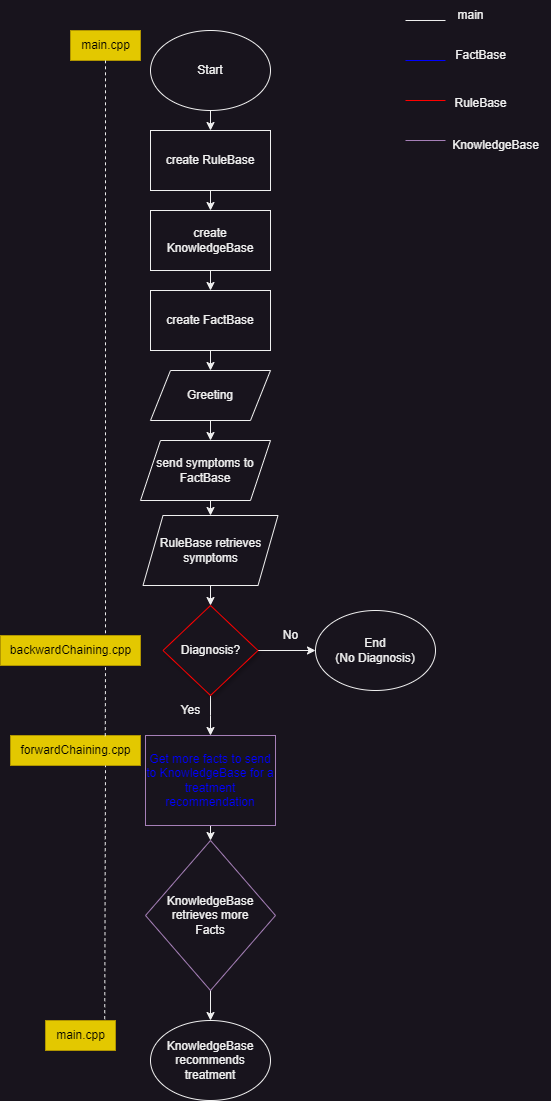

The diagram above was exported from draw.io. Its source (the exported page's mxGraphModel, read from the mxfile embedded in the PNG):
<mxGraphModel dx="2390" dy="1473" grid="1" gridSize="10" guides="1" tooltips="1" connect="1" arrows="1" fold="1" page="1" pageScale="1" pageWidth="850" pageHeight="1100" math="0" shadow="0">
  <root>
    <mxCell id="0" />
    <mxCell id="1" parent="0" />
    <mxCell id="F-107009YZoa1VJT9Bub-3" style="edgeStyle=orthogonalEdgeStyle;rounded=0;orthogonalLoop=1;jettySize=auto;html=1;exitX=0.5;exitY=1;exitDx=0;exitDy=0;entryX=0.5;entryY=0;entryDx=0;entryDy=0;" edge="1" parent="1" source="yk9AvRP_01XB7RLFrfOt-1" target="F-107009YZoa1VJT9Bub-2">
      <mxGeometry relative="1" as="geometry" />
    </mxCell>
    <mxCell id="yk9AvRP_01XB7RLFrfOt-1" value="Start" style="ellipse;whiteSpace=wrap;html=1;" parent="1" vertex="1">
      <mxGeometry x="305" y="30" width="120" height="80" as="geometry" />
    </mxCell>
    <mxCell id="F-107009YZoa1VJT9Bub-5" style="edgeStyle=orthogonalEdgeStyle;rounded=0;orthogonalLoop=1;jettySize=auto;html=1;exitX=0.5;exitY=1;exitDx=0;exitDy=0;entryX=0.5;entryY=0;entryDx=0;entryDy=0;" edge="1" parent="1" source="F-107009YZoa1VJT9Bub-2" target="F-107009YZoa1VJT9Bub-4">
      <mxGeometry relative="1" as="geometry" />
    </mxCell>
    <mxCell id="F-107009YZoa1VJT9Bub-2" value="create RuleBase" style="rounded=0;whiteSpace=wrap;html=1;shadow=0;" vertex="1" parent="1">
      <mxGeometry x="305" y="130" width="120" height="60" as="geometry" />
    </mxCell>
    <mxCell id="F-107009YZoa1VJT9Bub-9" style="edgeStyle=orthogonalEdgeStyle;rounded=0;orthogonalLoop=1;jettySize=auto;html=1;exitX=0.5;exitY=1;exitDx=0;exitDy=0;entryX=0.5;entryY=0;entryDx=0;entryDy=0;" edge="1" parent="1" source="F-107009YZoa1VJT9Bub-4" target="F-107009YZoa1VJT9Bub-8">
      <mxGeometry relative="1" as="geometry" />
    </mxCell>
    <mxCell id="F-107009YZoa1VJT9Bub-4" value="create KnowledgeBase" style="rounded=0;whiteSpace=wrap;html=1;" vertex="1" parent="1">
      <mxGeometry x="305" y="210" width="120" height="60" as="geometry" />
    </mxCell>
    <mxCell id="F-107009YZoa1VJT9Bub-13" style="edgeStyle=orthogonalEdgeStyle;rounded=0;orthogonalLoop=1;jettySize=auto;html=1;exitX=0.5;exitY=1;exitDx=0;exitDy=0;entryX=0.5;entryY=0;entryDx=0;entryDy=0;" edge="1" parent="1" source="F-107009YZoa1VJT9Bub-6">
      <mxGeometry relative="1" as="geometry">
        <mxPoint x="365" y="440" as="targetPoint" />
      </mxGeometry>
    </mxCell>
    <mxCell id="F-107009YZoa1VJT9Bub-6" value="Greeting" style="shape=parallelogram;perimeter=parallelogramPerimeter;whiteSpace=wrap;html=1;fixedSize=1;" vertex="1" parent="1">
      <mxGeometry x="305" y="370" width="120" height="50" as="geometry" />
    </mxCell>
    <mxCell id="F-107009YZoa1VJT9Bub-10" style="edgeStyle=orthogonalEdgeStyle;rounded=0;orthogonalLoop=1;jettySize=auto;html=1;exitX=0.5;exitY=1;exitDx=0;exitDy=0;entryX=0.5;entryY=0;entryDx=0;entryDy=0;" edge="1" parent="1" source="F-107009YZoa1VJT9Bub-8" target="F-107009YZoa1VJT9Bub-6">
      <mxGeometry relative="1" as="geometry" />
    </mxCell>
    <mxCell id="F-107009YZoa1VJT9Bub-8" value="create FactBase" style="rounded=0;whiteSpace=wrap;html=1;" vertex="1" parent="1">
      <mxGeometry x="305" y="290" width="120" height="60" as="geometry" />
    </mxCell>
    <mxCell id="F-107009YZoa1VJT9Bub-15" style="edgeStyle=orthogonalEdgeStyle;rounded=0;orthogonalLoop=1;jettySize=auto;html=1;exitX=0.5;exitY=1;exitDx=0;exitDy=0;entryX=0.5;entryY=0;entryDx=0;entryDy=0;" edge="1" parent="1" target="F-107009YZoa1VJT9Bub-14">
      <mxGeometry relative="1" as="geometry">
        <mxPoint x="365" y="585" as="sourcePoint" />
      </mxGeometry>
    </mxCell>
    <mxCell id="F-107009YZoa1VJT9Bub-19" style="edgeStyle=orthogonalEdgeStyle;rounded=0;orthogonalLoop=1;jettySize=auto;html=1;exitX=1;exitY=0.5;exitDx=0;exitDy=0;entryX=0;entryY=0.5;entryDx=0;entryDy=0;" edge="1" parent="1" source="F-107009YZoa1VJT9Bub-14" target="F-107009YZoa1VJT9Bub-18">
      <mxGeometry relative="1" as="geometry" />
    </mxCell>
    <mxCell id="F-107009YZoa1VJT9Bub-20" style="edgeStyle=orthogonalEdgeStyle;rounded=0;orthogonalLoop=1;jettySize=auto;html=1;exitX=0.5;exitY=1;exitDx=0;exitDy=0;" edge="1" parent="1" source="F-107009YZoa1VJT9Bub-14">
      <mxGeometry relative="1" as="geometry">
        <mxPoint x="365" y="735" as="targetPoint" />
      </mxGeometry>
    </mxCell>
    <mxCell id="F-107009YZoa1VJT9Bub-14" value="Diagnosis?" style="rhombus;whiteSpace=wrap;html=1;shadow=1;strokeColor=#FF0000;" vertex="1" parent="1">
      <mxGeometry x="317.5" y="605" width="95" height="90" as="geometry" />
    </mxCell>
    <mxCell id="F-107009YZoa1VJT9Bub-16" value="Yes" style="text;html=1;align=center;verticalAlign=middle;resizable=0;points=[];autosize=1;strokeColor=none;fillColor=none;" vertex="1" parent="1">
      <mxGeometry x="325" y="695" width="40" height="30" as="geometry" />
    </mxCell>
    <mxCell id="F-107009YZoa1VJT9Bub-17" value="No" style="text;html=1;align=center;verticalAlign=middle;resizable=0;points=[];autosize=1;strokeColor=none;fillColor=none;" vertex="1" parent="1">
      <mxGeometry x="425" y="620" width="40" height="30" as="geometry" />
    </mxCell>
    <mxCell id="F-107009YZoa1VJT9Bub-18" value="End&lt;div&gt;(No Diagnosis)&lt;/div&gt;" style="ellipse;whiteSpace=wrap;html=1;" vertex="1" parent="1">
      <mxGeometry x="470" y="610" width="120" height="80" as="geometry" />
    </mxCell>
    <mxCell id="F-107009YZoa1VJT9Bub-36" style="edgeStyle=orthogonalEdgeStyle;rounded=0;orthogonalLoop=1;jettySize=auto;html=1;exitX=0.5;exitY=1;exitDx=0;exitDy=0;entryX=0.5;entryY=0;entryDx=0;entryDy=0;" edge="1" parent="1" source="F-107009YZoa1VJT9Bub-21" target="F-107009YZoa1VJT9Bub-35">
      <mxGeometry relative="1" as="geometry" />
    </mxCell>
    <mxCell id="F-107009YZoa1VJT9Bub-21" value="&lt;font color=&quot;#0000ff&quot;&gt;Get more facts to send to KnowledgeBase for a treatment recommendation&lt;/font&gt;" style="whiteSpace=wrap;html=1;strokeColor=#A680B8;" vertex="1" parent="1">
      <mxGeometry x="300" y="735" width="130" height="90" as="geometry" />
    </mxCell>
    <mxCell id="F-107009YZoa1VJT9Bub-22" value="" style="endArrow=none;html=1;rounded=0;fillColor=#A680B8;shadow=0;strokeColor=#A680B8;" edge="1" parent="1">
      <mxGeometry width="50" height="50" relative="1" as="geometry">
        <mxPoint x="560" y="140" as="sourcePoint" />
        <mxPoint x="600" y="140" as="targetPoint" />
      </mxGeometry>
    </mxCell>
    <mxCell id="F-107009YZoa1VJT9Bub-23" value="" style="endArrow=none;html=1;rounded=0;strokeColor=#FF0000;" edge="1" parent="1">
      <mxGeometry width="50" height="50" relative="1" as="geometry">
        <mxPoint x="560" y="100" as="sourcePoint" />
        <mxPoint x="600" y="100" as="targetPoint" />
      </mxGeometry>
    </mxCell>
    <mxCell id="F-107009YZoa1VJT9Bub-24" value="" style="endArrow=none;html=1;rounded=0;strokeColor=#0000FF;" edge="1" parent="1">
      <mxGeometry width="50" height="50" relative="1" as="geometry">
        <mxPoint x="560" y="60" as="sourcePoint" />
        <mxPoint x="600" y="60" as="targetPoint" />
      </mxGeometry>
    </mxCell>
    <mxCell id="F-107009YZoa1VJT9Bub-25" value="FactBase" style="text;html=1;align=center;verticalAlign=middle;resizable=0;points=[];autosize=1;strokeColor=none;fillColor=none;" vertex="1" parent="1">
      <mxGeometry x="600" y="40" width="70" height="30" as="geometry" />
    </mxCell>
    <mxCell id="F-107009YZoa1VJT9Bub-26" value="KnowledgeBase" style="text;html=1;align=center;verticalAlign=middle;resizable=0;points=[];autosize=1;strokeColor=none;fillColor=none;" vertex="1" parent="1">
      <mxGeometry x="595" y="130" width="110" height="30" as="geometry" />
    </mxCell>
    <mxCell id="F-107009YZoa1VJT9Bub-27" value="RuleBase" style="text;html=1;align=center;verticalAlign=middle;resizable=0;points=[];autosize=1;strokeColor=none;fillColor=none;" vertex="1" parent="1">
      <mxGeometry x="595" y="88" width="80" height="30" as="geometry" />
    </mxCell>
    <mxCell id="F-107009YZoa1VJT9Bub-31" style="edgeStyle=orthogonalEdgeStyle;rounded=0;orthogonalLoop=1;jettySize=auto;html=1;exitX=0.5;exitY=1;exitDx=0;exitDy=0;entryX=0.5;entryY=0;entryDx=0;entryDy=0;" edge="1" parent="1" source="F-107009YZoa1VJT9Bub-28" target="F-107009YZoa1VJT9Bub-30">
      <mxGeometry relative="1" as="geometry" />
    </mxCell>
    <mxCell id="F-107009YZoa1VJT9Bub-28" value="send symptoms to FactBase" style="shape=parallelogram;perimeter=parallelogramPerimeter;whiteSpace=wrap;html=1;fixedSize=1;" vertex="1" parent="1">
      <mxGeometry x="295" y="440" width="130" height="60" as="geometry" />
    </mxCell>
    <mxCell id="F-107009YZoa1VJT9Bub-30" value="RuleBase retrieves symptoms" style="shape=parallelogram;perimeter=parallelogramPerimeter;whiteSpace=wrap;html=1;fixedSize=1;" vertex="1" parent="1">
      <mxGeometry x="297.5" y="515" width="135" height="70" as="geometry" />
    </mxCell>
    <mxCell id="F-107009YZoa1VJT9Bub-37" style="edgeStyle=orthogonalEdgeStyle;rounded=0;orthogonalLoop=1;jettySize=auto;html=1;exitX=0.5;exitY=1;exitDx=0;exitDy=0;entryX=0.5;entryY=0;entryDx=0;entryDy=0;" edge="1" parent="1" source="F-107009YZoa1VJT9Bub-35">
      <mxGeometry relative="1" as="geometry">
        <mxPoint x="365" y="1020" as="targetPoint" />
      </mxGeometry>
    </mxCell>
    <mxCell id="F-107009YZoa1VJT9Bub-35" value="KnowledgeBase retrieves more&lt;div&gt;Facts&lt;/div&gt;" style="rhombus;whiteSpace=wrap;html=1;strokeColor=#A680B8;" vertex="1" parent="1">
      <mxGeometry x="300" y="840" width="130" height="150" as="geometry" />
    </mxCell>
    <mxCell id="F-107009YZoa1VJT9Bub-38" value="KnowledgeBase recommends treatment" style="ellipse;whiteSpace=wrap;html=1;" vertex="1" parent="1">
      <mxGeometry x="305" y="1020" width="120" height="80" as="geometry" />
    </mxCell>
    <mxCell id="F-107009YZoa1VJT9Bub-40" value="" style="endArrow=none;html=1;rounded=0;entryX=0;entryY=0.333;entryDx=0;entryDy=0;entryPerimeter=0;" edge="1" parent="1">
      <mxGeometry width="50" height="50" relative="1" as="geometry">
        <mxPoint x="560" y="20" as="sourcePoint" />
        <mxPoint x="600" y="19.99000000000001" as="targetPoint" />
      </mxGeometry>
    </mxCell>
    <mxCell id="F-107009YZoa1VJT9Bub-43" value="main" style="text;html=1;align=center;verticalAlign=middle;resizable=0;points=[];autosize=1;strokeColor=none;fillColor=none;" vertex="1" parent="1">
      <mxGeometry x="600" width="50" height="30" as="geometry" />
    </mxCell>
    <mxCell id="F-107009YZoa1VJT9Bub-44" value="backwardChaining.cpp" style="text;html=1;align=center;verticalAlign=middle;resizable=0;points=[];autosize=1;fillColor=#e3c800;fontColor=#000000;strokeColor=#B09500;" vertex="1" parent="1">
      <mxGeometry x="155" y="635" width="140" height="30" as="geometry" />
    </mxCell>
    <mxCell id="F-107009YZoa1VJT9Bub-45" value="forwardChaining.cpp" style="text;html=1;align=center;verticalAlign=middle;resizable=0;points=[];autosize=1;strokeColor=#B09500;fillColor=#e3c800;fontColor=#000000;" vertex="1" parent="1">
      <mxGeometry x="165" y="735" width="130" height="30" as="geometry" />
    </mxCell>
    <mxCell id="F-107009YZoa1VJT9Bub-46" value="main.cpp" style="text;html=1;align=center;verticalAlign=middle;resizable=0;points=[];autosize=1;fillColor=#e3c800;fontColor=#000000;strokeColor=#B09500;" vertex="1" parent="1">
      <mxGeometry x="225" y="30" width="70" height="30" as="geometry" />
    </mxCell>
    <mxCell id="F-107009YZoa1VJT9Bub-49" value="" style="endArrow=none;dashed=1;html=1;rounded=0;exitX=0.75;exitY=-0.073;exitDx=0;exitDy=0;exitPerimeter=0;" edge="1" parent="1" source="F-107009YZoa1VJT9Bub-44">
      <mxGeometry width="50" height="50" relative="1" as="geometry">
        <mxPoint x="210" y="110" as="sourcePoint" />
        <mxPoint x="260" y="60" as="targetPoint" />
      </mxGeometry>
    </mxCell>
    <mxCell id="F-107009YZoa1VJT9Bub-50" value="" style="endArrow=none;dashed=1;html=1;rounded=0;exitX=0.729;exitY=0.022;exitDx=0;exitDy=0;exitPerimeter=0;" edge="1" parent="1" source="F-107009YZoa1VJT9Bub-45">
      <mxGeometry width="50" height="50" relative="1" as="geometry">
        <mxPoint x="260" y="730" as="sourcePoint" />
        <mxPoint x="260" y="665" as="targetPoint" />
      </mxGeometry>
    </mxCell>
    <mxCell id="F-107009YZoa1VJT9Bub-52" value="main.cpp" style="text;html=1;align=center;verticalAlign=middle;resizable=0;points=[];autosize=1;strokeColor=#B09500;fillColor=#e3c800;fontColor=#000000;" vertex="1" parent="1">
      <mxGeometry x="200" y="1020" width="70" height="30" as="geometry" />
    </mxCell>
    <mxCell id="F-107009YZoa1VJT9Bub-53" value="" style="endArrow=none;dashed=1;html=1;rounded=0;exitX=0.846;exitY=-0.043;exitDx=0;exitDy=0;exitPerimeter=0;" edge="1" parent="1" source="F-107009YZoa1VJT9Bub-52">
      <mxGeometry width="50" height="50" relative="1" as="geometry">
        <mxPoint x="210" y="815" as="sourcePoint" />
        <mxPoint x="260" y="765" as="targetPoint" />
      </mxGeometry>
    </mxCell>
  </root>
</mxGraphModel>